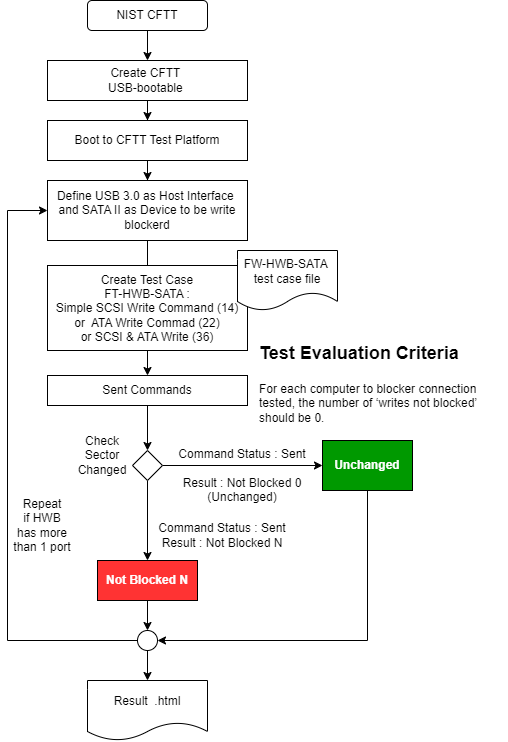

The diagram above was exported from draw.io. Its source (the exported page's mxGraphModel, read from the mxfile embedded in the PNG):
<mxGraphModel dx="2327" dy="830" grid="1" gridSize="10" guides="1" tooltips="1" connect="1" arrows="1" fold="1" page="1" pageScale="1" pageWidth="1654" pageHeight="2336" math="0" shadow="0">
  <root>
    <mxCell id="0" />
    <mxCell id="1" parent="0" />
    <mxCell id="pqmGMXStMXgMX-FlCZzv-3" value="" style="edgeStyle=orthogonalEdgeStyle;rounded=0;orthogonalLoop=1;jettySize=auto;html=1;" edge="1" parent="1" source="pqmGMXStMXgMX-FlCZzv-1" target="pqmGMXStMXgMX-FlCZzv-2">
      <mxGeometry relative="1" as="geometry" />
    </mxCell>
    <mxCell id="pqmGMXStMXgMX-FlCZzv-1" value="NIST CFTT" style="rounded=1;whiteSpace=wrap;html=1;" vertex="1" parent="1">
      <mxGeometry x="120" y="10" width="120" height="30" as="geometry" />
    </mxCell>
    <mxCell id="pqmGMXStMXgMX-FlCZzv-20" value="" style="edgeStyle=orthogonalEdgeStyle;rounded=0;orthogonalLoop=1;jettySize=auto;html=1;" edge="1" parent="1" source="pqmGMXStMXgMX-FlCZzv-2" target="pqmGMXStMXgMX-FlCZzv-18">
      <mxGeometry relative="1" as="geometry" />
    </mxCell>
    <mxCell id="pqmGMXStMXgMX-FlCZzv-2" value="Create CFTT&amp;nbsp;&lt;div&gt;USB-bootable&amp;nbsp;&lt;/div&gt;" style="rounded=0;whiteSpace=wrap;html=1;" vertex="1" parent="1">
      <mxGeometry x="80" y="70" width="200" height="40" as="geometry" />
    </mxCell>
    <mxCell id="pqmGMXStMXgMX-FlCZzv-7" value="" style="edgeStyle=orthogonalEdgeStyle;rounded=0;orthogonalLoop=1;jettySize=auto;html=1;" edge="1" parent="1" source="pqmGMXStMXgMX-FlCZzv-4" target="pqmGMXStMXgMX-FlCZzv-6">
      <mxGeometry relative="1" as="geometry" />
    </mxCell>
    <mxCell id="pqmGMXStMXgMX-FlCZzv-4" value="Define USB 3.0 as Host Interface&amp;nbsp;&lt;div&gt;and SATA II as Device to be write blockerd&lt;/div&gt;" style="rounded=0;whiteSpace=wrap;html=1;" vertex="1" parent="1">
      <mxGeometry x="80" y="190" width="200" height="60" as="geometry" />
    </mxCell>
    <mxCell id="pqmGMXStMXgMX-FlCZzv-11" value="" style="edgeStyle=orthogonalEdgeStyle;rounded=0;orthogonalLoop=1;jettySize=auto;html=1;" edge="1" parent="1" source="pqmGMXStMXgMX-FlCZzv-6" target="pqmGMXStMXgMX-FlCZzv-10">
      <mxGeometry relative="1" as="geometry" />
    </mxCell>
    <mxCell id="pqmGMXStMXgMX-FlCZzv-6" value="&lt;div&gt;Sent Commands&lt;/div&gt;" style="rounded=0;whiteSpace=wrap;html=1;" vertex="1" parent="1">
      <mxGeometry x="80" y="385" width="200" height="30" as="geometry" />
    </mxCell>
    <mxCell id="pqmGMXStMXgMX-FlCZzv-8" value="&lt;h1 style=&quot;margin-top: 0px;&quot;&gt;&lt;font style=&quot;font-size: 18px;&quot;&gt;Test Evaluation Criteria&lt;/font&gt;&lt;/h1&gt;&lt;p&gt;For each computer to blocker connection tested, the number of ‘writes not blocked’ should be 0.&lt;/p&gt;" style="text;html=1;whiteSpace=wrap;overflow=hidden;rounded=0;" vertex="1" parent="1">
      <mxGeometry x="290" y="340" width="250" height="120" as="geometry" />
    </mxCell>
    <mxCell id="pqmGMXStMXgMX-FlCZzv-13" value="" style="edgeStyle=orthogonalEdgeStyle;rounded=0;orthogonalLoop=1;jettySize=auto;html=1;" edge="1" parent="1" source="pqmGMXStMXgMX-FlCZzv-10" target="pqmGMXStMXgMX-FlCZzv-12">
      <mxGeometry relative="1" as="geometry" />
    </mxCell>
    <mxCell id="pqmGMXStMXgMX-FlCZzv-15" value="" style="edgeStyle=orthogonalEdgeStyle;rounded=0;orthogonalLoop=1;jettySize=auto;html=1;" edge="1" parent="1" source="pqmGMXStMXgMX-FlCZzv-10" target="pqmGMXStMXgMX-FlCZzv-14">
      <mxGeometry relative="1" as="geometry" />
    </mxCell>
    <mxCell id="pqmGMXStMXgMX-FlCZzv-10" value="" style="rhombus;whiteSpace=wrap;html=1;" vertex="1" parent="1">
      <mxGeometry x="165" y="460" width="30" height="30" as="geometry" />
    </mxCell>
    <mxCell id="pqmGMXStMXgMX-FlCZzv-27" value="" style="edgeStyle=orthogonalEdgeStyle;rounded=0;orthogonalLoop=1;jettySize=auto;html=1;" edge="1" parent="1" source="pqmGMXStMXgMX-FlCZzv-28" target="pqmGMXStMXgMX-FlCZzv-23">
      <mxGeometry relative="1" as="geometry" />
    </mxCell>
    <mxCell id="pqmGMXStMXgMX-FlCZzv-12" value="&lt;b&gt;&lt;font color=&quot;#ffffff&quot;&gt;Not Blocked N&lt;/font&gt;&lt;/b&gt;" style="rounded=0;whiteSpace=wrap;html=1;fillColor=#FF3333;" vertex="1" parent="1">
      <mxGeometry x="130" y="570" width="100" height="40" as="geometry" />
    </mxCell>
    <mxCell id="pqmGMXStMXgMX-FlCZzv-34" value="" style="edgeStyle=orthogonalEdgeStyle;rounded=0;orthogonalLoop=1;jettySize=auto;html=1;entryX=1;entryY=0.5;entryDx=0;entryDy=0;" edge="1" parent="1" source="pqmGMXStMXgMX-FlCZzv-14" target="pqmGMXStMXgMX-FlCZzv-28">
      <mxGeometry relative="1" as="geometry">
        <Array as="points">
          <mxPoint x="400" y="650" />
        </Array>
      </mxGeometry>
    </mxCell>
    <mxCell id="pqmGMXStMXgMX-FlCZzv-14" value="&lt;font color=&quot;#ffffff&quot;&gt;&lt;b&gt;Unchanged&lt;/b&gt;&lt;/font&gt;" style="rounded=0;whiteSpace=wrap;html=1;fillColor=#009900;" vertex="1" parent="1">
      <mxGeometry x="355" y="450" width="90" height="50" as="geometry" />
    </mxCell>
    <mxCell id="pqmGMXStMXgMX-FlCZzv-16" value="&lt;div&gt;Command Status : Sent&lt;/div&gt;&lt;div&gt;&lt;br&gt;&lt;/div&gt;&lt;div&gt;Result : Not Blocked 0&lt;/div&gt;&lt;div&gt;(Unchanged)&lt;/div&gt;" style="text;html=1;align=center;verticalAlign=middle;whiteSpace=wrap;rounded=0;" vertex="1" parent="1">
      <mxGeometry x="210" y="450" width="130" height="70" as="geometry" />
    </mxCell>
    <mxCell id="pqmGMXStMXgMX-FlCZzv-17" value="&lt;div&gt;&lt;div&gt;Command Status : Sent&lt;/div&gt;&lt;/div&gt;Result : Not Blocked N" style="text;html=1;align=center;verticalAlign=middle;whiteSpace=wrap;rounded=0;" vertex="1" parent="1">
      <mxGeometry x="190" y="530" width="130" height="30" as="geometry" />
    </mxCell>
    <mxCell id="pqmGMXStMXgMX-FlCZzv-21" value="" style="edgeStyle=orthogonalEdgeStyle;rounded=0;orthogonalLoop=1;jettySize=auto;html=1;" edge="1" parent="1" source="pqmGMXStMXgMX-FlCZzv-18" target="pqmGMXStMXgMX-FlCZzv-4">
      <mxGeometry relative="1" as="geometry" />
    </mxCell>
    <mxCell id="pqmGMXStMXgMX-FlCZzv-18" value="Boot to CFTT Test Platform" style="rounded=0;whiteSpace=wrap;html=1;" vertex="1" parent="1">
      <mxGeometry x="80" y="130" width="200" height="40" as="geometry" />
    </mxCell>
    <mxCell id="pqmGMXStMXgMX-FlCZzv-22" value="Check Sector&lt;div&gt;Changed&lt;/div&gt;" style="text;html=1;align=center;verticalAlign=middle;whiteSpace=wrap;rounded=0;" vertex="1" parent="1">
      <mxGeometry x="105" y="440" width="60" height="50" as="geometry" />
    </mxCell>
    <mxCell id="pqmGMXStMXgMX-FlCZzv-23" value="Result&amp;nbsp; .html" style="shape=document;whiteSpace=wrap;html=1;boundedLbl=1;" vertex="1" parent="1">
      <mxGeometry x="120" y="690" width="120" height="60" as="geometry" />
    </mxCell>
    <mxCell id="pqmGMXStMXgMX-FlCZzv-25" value="Create Test Case&lt;div&gt;FT-HWB-SATA :&lt;/div&gt;&lt;div&gt;Simple SCSI Write Command (14)&lt;div&gt;or&amp;nbsp;&amp;nbsp;&lt;span style=&quot;background-color: initial;&quot;&gt;ATA Write Commad (22)&lt;/span&gt;&lt;div&gt;or SCSI &amp;amp; ATA Write (36)&lt;/div&gt;&lt;/div&gt;&lt;/div&gt;" style="rounded=0;whiteSpace=wrap;html=1;" vertex="1" parent="1">
      <mxGeometry x="80" y="275" width="200" height="85" as="geometry" />
    </mxCell>
    <mxCell id="pqmGMXStMXgMX-FlCZzv-24" value="FW-HWB-SATA&amp;nbsp;&lt;div&gt;test case file&lt;/div&gt;" style="shape=document;whiteSpace=wrap;html=1;boundedLbl=1;" vertex="1" parent="1">
      <mxGeometry x="270" y="260" width="100" height="60" as="geometry" />
    </mxCell>
    <mxCell id="pqmGMXStMXgMX-FlCZzv-29" value="" style="edgeStyle=orthogonalEdgeStyle;rounded=0;orthogonalLoop=1;jettySize=auto;html=1;" edge="1" parent="1" source="pqmGMXStMXgMX-FlCZzv-12" target="pqmGMXStMXgMX-FlCZzv-28">
      <mxGeometry relative="1" as="geometry">
        <mxPoint x="180" y="620" as="sourcePoint" />
        <mxPoint x="180" y="690" as="targetPoint" />
      </mxGeometry>
    </mxCell>
    <mxCell id="pqmGMXStMXgMX-FlCZzv-32" value="" style="edgeStyle=orthogonalEdgeStyle;rounded=0;orthogonalLoop=1;jettySize=auto;html=1;" edge="1" parent="1" source="pqmGMXStMXgMX-FlCZzv-28">
      <mxGeometry relative="1" as="geometry">
        <mxPoint x="80" y="220" as="targetPoint" />
        <Array as="points">
          <mxPoint x="40" y="650" />
          <mxPoint x="40" y="220" />
        </Array>
      </mxGeometry>
    </mxCell>
    <mxCell id="pqmGMXStMXgMX-FlCZzv-28" value="" style="ellipse;whiteSpace=wrap;html=1;aspect=fixed;" vertex="1" parent="1">
      <mxGeometry x="170" y="640" width="20" height="20" as="geometry" />
    </mxCell>
    <mxCell id="pqmGMXStMXgMX-FlCZzv-36" value="Repeat&lt;div&gt;if HWB&lt;/div&gt;&lt;div&gt;has more than 1 port&lt;/div&gt;" style="text;html=1;align=center;verticalAlign=middle;whiteSpace=wrap;rounded=0;" vertex="1" parent="1">
      <mxGeometry x="45" y="520" width="60" height="30" as="geometry" />
    </mxCell>
  </root>
</mxGraphModel>